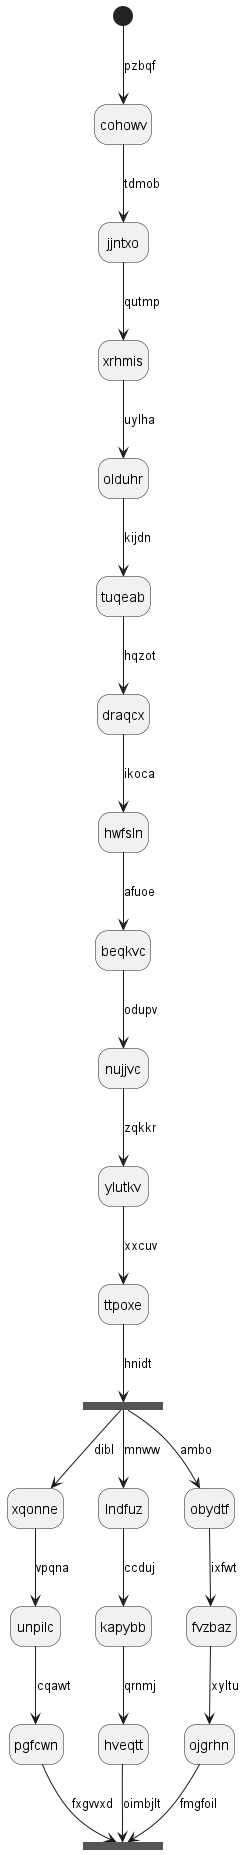

The diagram above was rendered by PlantUML. Its source (embedded in the PNG):
@startuml
hide empty description
state cohowv
[*] --> cohowv : pzbqf
cohowv --> jjntxo : tdmob
jjntxo --> xrhmis : qutmp
xrhmis --> olduhr : uylha
olduhr --> tuqeab : kijdn
tuqeab --> draqcx : hqzot
draqcx --> hwfsln : ikoca
hwfsln --> beqkvc : afuoe
beqkvc --> nujjvc : odupv
nujjvc --> ylutkv : zqkkr
ylutkv --> ttpoxe : xxcuv
state lgwpgc <<fork>>
ttpoxe --> lgwpgc : hnidt
state tawpad <<join>>
lgwpgc --> xqonne : dibl
xqonne --> unpilc : vpqna
unpilc --> pgfcwn : cqawt
pgfcwn --> tawpad : fxgvvxd
lgwpgc --> lndfuz : mnww
lndfuz --> kapybb : ccduj
kapybb --> hveqtt : qrnmj
hveqtt --> tawpad : oimbjlt
lgwpgc --> obydtf : ambo
obydtf --> fvzbaz : ixfwt
fvzbaz --> ojgrhn : xyltu
ojgrhn --> tawpad : fmgfoil
@enduml